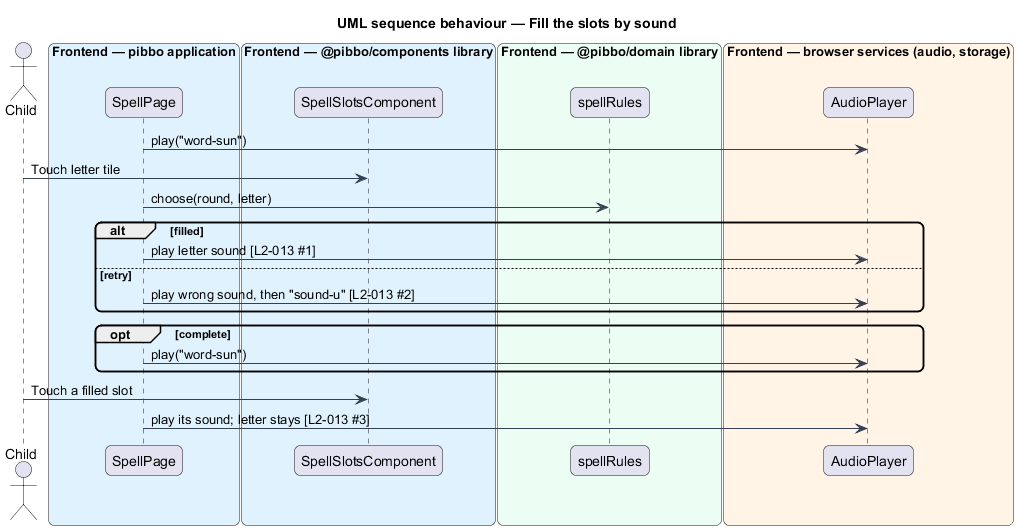

The diagram above was rendered by PlantUML. Its source (embedded in the PNG):
@startuml
title UML sequence behaviour — Fill the slots by sound
skinparam backgroundColor #FFFFFF
skinparam shadowing false
skinparam roundcorner 12
skinparam defaultFontName Arial
skinparam ArrowColor #344054
actor "Child" as actor
box "Frontend — pibbo application" #E0F2FE
  participant "SpellPage" as page
end box
box "Frontend — @pibbo/components library" #E0F2FE
  participant "SpellSlotsComponent" as view
end box
box "Frontend — @pibbo/domain library" #ECFDF3
  participant "spellRules" as rules
end box
box "Frontend — browser services (audio, storage)" #FFF4E5
  participant "AudioPlayer" as audio
end box
page -> audio : play("word-sun")
actor -> view : Touch letter tile
page -> rules : choose(round, letter)
alt filled
  page -> audio : play letter sound [L2-013 #1]
else retry
  page -> audio : play wrong sound, then "sound-u" [L2-013 #2]
end
opt complete
  page -> audio : play("word-sun")
end
actor -> view : Touch a filled slot
page -> audio : play its sound; letter stays [L2-013 #3]
@enduml